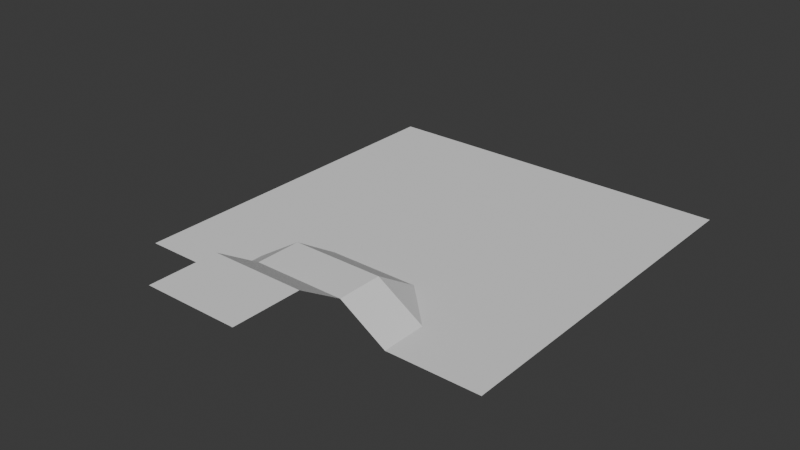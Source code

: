 # Source: EasyPlane.blend  (saved by Blender 4.0.36; exported with 4.5.12 LTS)
import bpy
from mathutils import Matrix  # noqa: F401  (used for matrix-valued properties, if any)

bpy.ops.wm.read_factory_settings(use_empty=True)
scene = bpy.context.scene
scene.name = 'Scene'

# ---- collections
col_collection = bpy.data.collections.new('Collection'); scene.collection.children.link(col_collection)

# ---- world
world_world = bpy.data.worlds.new('World'); scene.world = world_world
world_world.use_nodes = True; world_world.node_tree.nodes.clear()
_N = world_world.node_tree.nodes; _L = world_world.node_tree.links
n0 = _N.new('ShaderNodeOutputWorld'); n0.name = 'World Output'; n0.location = (300, 300)
n1 = _N.new('ShaderNodeBackground'); n1.name = 'Background'; n1.location = (10, 300)
n1.inputs[0].default_value = (0.05088, 0.05088, 0.05088, 1.0)
_L.new(n1.outputs[0], n0.inputs[0])
n0.is_active_output = True
world_world.color = (0.05088, 0.05088, 0.05088)
world_world.use_sun_shadow = False
world_world.sun_shadow_jitter_overblur = 0.0

# ---- meshes
me_plane_001 = bpy.data.meshes.new('Plane.001')
me_plane_001.from_pydata([(-1.0, -1.0, 0.0), (1.0, -1.0, 0.0), (-1.0, 1.0, 0.0), (1.0, 1.0, 0.0), (-1.0, 0.0, 0.0), (0.0, -1.0, 0.1588), (1.0, 0.0, 0.0), (0.0, 1.0, 0.0), (0.0, 0.0, 0.0), (-1.0, -0.5, 0.0), (0.5, -1.0, 0.0), (1.0, 0.5, 0.0), (-0.5, 1.0, 0.0), (-1.0, 0.5, 0.0), (-0.5, -1.0, 0.0), (1.0, -0.5, 0.0), (0.5, 1.0, 0.0), (0.0, 0.5, 0.0), (0.0, -0.5, 0.0), (-0.5, 0.0, 0.0), (0.5, 0.0, 0.0), (0.5, -0.5, 0.0), (-0.5, -0.5, 0.0), (-0.5, 0.5, 0.0), (0.5, 0.5, 0.0), (-1.0, -0.75, 0.0), (0.75, -1.0, 0.0), (1.0, 0.75, 0.0), (-0.75, 1.0, 0.0), (-1.0, 0.25, 0.0), (-0.25, -1.0, 0.1588), (1.0, -0.25, 0.0), (0.25, 1.0, 0.0), (0.0, 0.75, 0.0), (0.0, -0.25, 0.0), (-0.75, 0.0, 0.0), (0.25, 0.0, 0.0), (-1.0, -0.25, 0.0), (0.25, -1.0, 0.1588), (1.0, 0.25, 0.0), (-0.25, 1.0, 0.0), (-1.0, 0.75, 0.0), (-0.75, -1.0, 0.0), (1.0, -0.75, 0.0), (0.75, 1.0, 0.0), (0.0, 0.25, 0.0), (0.0, -0.75, 0.1588), (-0.25, 0.0, 0.0), (0.75, 0.0, 0.0), (0.5, -0.25, 0.0), (0.5, -0.75, 0.0), (0.25, -0.5, 0.0), (0.75, -0.5, 0.0), (-0.5, -0.25, 0.0), (-0.5, -0.75, 0.0), (-0.75, -0.5, 0.0), (-0.25, -0.5, 0.0), (-0.5, 0.75, 0.0), (-0.5, 0.25, 0.0), (-0.75, 0.5, 0.0), (-0.25, 0.5, 0.0), (0.5, 0.75, 0.0), (0.5, 0.25, 0.0), (0.25, 0.5, 0.0), (0.75, 0.5, 0.0), (0.75, 0.25, 0.0), (0.25, 0.25, 0.0), (0.25, 0.75, 0.0), (-0.25, 0.25, 0.0), (-0.75, 0.25, 0.0), (-0.75, 0.75, 0.0), (-0.25, -0.75, 0.1588), (-0.75, -0.75, 0.0), (-0.75, -0.25, 0.0), (0.75, -0.75, 0.0), (0.25, -0.75, 0.1588), (0.25, -0.25, 0.0), (0.75, -0.25, 0.0), (-0.25, -0.25, 0.0), (-0.25, 0.75, 0.0), (0.75, 0.75, 0.0), (0.001038, -1.24, 0.3091), (-0.249, -1.24, 0.3091), (0.251, -1.24, 0.3091), (0.001038, -1.604, 0.3091), (-0.249, -1.604, 0.3091), (0.251, -1.604, 0.3091)], [], [(27, 44, 80), (33, 40, 79), (34, 47, 78), (31, 48, 77), (49, 36, 76), (50, 51, 75), (43, 52, 74), (53, 35, 73), (54, 55, 72), (46, 56, 71), (57, 28, 70), (58, 59, 69), (45, 60, 68), (61, 32, 67), (62, 63, 66), (39, 64, 65), (65, 24, 62), (48, 62, 20), (6, 65, 48), (66, 17, 45), (36, 45, 8), (20, 66, 36), (67, 7, 33), (63, 33, 17), (24, 67, 63), (68, 23, 58), (47, 58, 19), (8, 68, 47), (69, 13, 29), (35, 29, 4), (19, 69, 35), (70, 2, 41), (59, 41, 13), (23, 70, 59), (54, 56, 22), (30, 54, 14), (5, 71, 30), (72, 9, 25), (42, 25, 0), (14, 72, 42), (73, 4, 37), (55, 37, 9), (22, 73, 55), (74, 21, 50), (26, 50, 10), (1, 74, 26), (75, 18, 46), (38, 46, 5), (10, 75, 38), (76, 8, 34), (51, 34, 18), (21, 76, 51), (77, 20, 49), (52, 49, 21), (15, 77, 52), (78, 19, 53), (56, 53, 22), (18, 78, 56), (79, 12, 57), (60, 57, 23), (17, 79, 60), (80, 16, 61), (64, 61, 24), (11, 80, 64), (38, 81, 83), (5, 82, 81), (81, 86, 83), (82, 84, 81), (27, 3, 44), (33, 7, 40), (34, 8, 47), (31, 6, 48), (49, 20, 36), (50, 21, 51), (43, 15, 52), (53, 19, 35), (54, 22, 55), (46, 18, 56), (57, 12, 28), (58, 23, 59), (45, 17, 60), (61, 16, 32), (62, 24, 63), (39, 11, 64), (65, 64, 24), (48, 65, 62), (6, 39, 65), (66, 63, 17), (36, 66, 45), (20, 62, 66), (67, 32, 7), (63, 67, 33), (24, 61, 67), (68, 60, 23), (47, 68, 58), (8, 45, 68), (69, 59, 13), (35, 69, 29), (19, 58, 69), (70, 28, 2), (59, 70, 41), (23, 57, 70), (54, 71, 56), (30, 71, 54), (5, 46, 71), (72, 55, 9), (42, 72, 25), (14, 54, 72), (73, 35, 4), (55, 73, 37), (22, 53, 73), (74, 52, 21), (26, 74, 50), (1, 43, 74), (75, 51, 18), (38, 75, 46), (10, 50, 75), (76, 36, 8), (51, 76, 34), (21, 49, 76), (77, 48, 20), (52, 77, 49), (15, 31, 77), (78, 47, 19), (56, 78, 53), (18, 34, 78), (79, 40, 12), (60, 79, 57), (17, 33, 79), (80, 44, 16), (64, 80, 61), (11, 27, 80), (38, 5, 81), (5, 30, 82), (81, 84, 86), (82, 85, 84)])
_uv = me_plane_001.uv_layers.new(name='UVMap')
_uv.uv.foreach_set('vector', [1.0, 0.875, 0.875, 1.0, 0.875, 0.875, 0.5, 0.875, 0.375, 1.0, 0.375, 0.875, 0.5, 0.375, 0.375, 0.5, 0.375, 0.375, 1.0, 0.375, 0.875, 0.5, 0.875, 0.375, 0.75, 0.375, 0.625, 0.5, 0.625, 0.375, 0.75, 0.125, 0.625, 0.25, 0.625, 0.125, 1.0, 0.125, 0.875, 0.25, 0.875, 0.125, 0.25, 0.375, 0.125, 0.5, 0.125, 0.375, 0.25, 0.125, 0.125, 0.25, 0.125, 0.125, 0.5, 0.125, 0.375, 0.25, 0.375, 0.125, 0.25, 0.875, 0.125, 1.0, 0.125, 0.875, 0.25, 0.625, 0.125, 0.75, 0.125, 0.625, 0.5, 0.625, 0.375, 0.75, 0.375, 0.625, 0.75, 0.875, 0.625, 1.0, 0.625, 0.875, 0.75, 0.625, 0.625, 0.75, 0.625, 0.625, 1.0, 0.625, 0.875, 0.75, 0.875, 0.625, 0.875, 0.625, 0.75, 0.75, 0.75, 0.625, 0.875, 0.5, 0.75, 0.625, 0.75, 0.5, 1.0, 0.5, 0.875, 0.625, 0.875, 0.5, 0.625, 0.625, 0.5, 0.75, 0.5, 0.625, 0.625, 0.5, 0.5, 0.625, 0.5, 0.5, 0.75, 0.5, 0.625, 0.625, 0.625, 0.5, 0.625, 0.875, 0.5, 1.0, 0.5, 0.875, 0.625, 0.75, 0.5, 0.875, 0.5, 0.75, 0.75, 0.75, 0.625, 0.875, 0.625, 0.75, 0.375, 0.625, 0.25, 0.75, 0.25, 0.625, 0.375, 0.5, 0.25, 0.625, 0.25, 0.5, 0.5, 0.5, 0.375, 0.625, 0.375, 0.5, 0.125, 0.625, 0.0, 0.75, 0.0, 0.625, 0.125, 0.5, 0.0, 0.625, 0.0, 0.5, 0.25, 0.5, 0.125, 0.625, 0.125, 0.5, 0.125, 0.875, 0.0, 1.0, 0.0, 0.875, 0.125, 0.75, 0.0, 0.875, 0.0, 0.75, 0.25, 0.75, 0.125, 0.875, 0.125, 0.75, 0.25, 0.125, 0.375, 0.25, 0.25, 0.25, 0.375, 0.0, 0.25, 0.125, 0.25, 0.0, 0.5, 0.0, 0.375, 0.125, 0.375, 0.0, 0.125, 0.125, 0.0, 0.25, 0.0, 0.125, 0.125, 0.0, 0.0, 0.125, 0.0, 0.0, 0.25, 0.0, 0.125, 0.125, 0.125, 0.0, 0.125, 0.375, 0.0, 0.5, 0.0, 0.375, 0.125, 0.25, 0.0, 0.375, 0.0, 0.25, 0.25, 0.25, 0.125, 0.375, 0.125, 0.25, 0.875, 0.125, 0.75, 0.25, 0.75, 0.125, 0.875, 0.0, 0.75, 0.125, 0.75, 0.0, 1.0, 0.0, 0.875, 0.125, 0.875, 0.0, 0.625, 0.125, 0.5, 0.25, 0.5, 0.125, 0.625, 0.0, 0.5, 0.125, 0.5, 0.0, 0.75, 0.0, 0.625, 0.125, 0.625, 0.0, 0.625, 0.375, 0.5, 0.5, 0.5, 0.375, 0.625, 0.25, 0.5, 0.375, 0.5, 0.25, 0.75, 0.25, 0.625, 0.375, 0.625, 0.25, 0.875, 0.375, 0.75, 0.5, 0.75, 0.375, 0.875, 0.25, 0.75, 0.375, 0.75, 0.25, 1.0, 0.25, 0.875, 0.375, 0.875, 0.25, 0.375, 0.375, 0.25, 0.5, 0.25, 0.375, 0.375, 0.25, 0.25, 0.375, 0.25, 0.25, 0.5, 0.25, 0.375, 0.375, 0.375, 0.25, 0.375, 0.875, 0.25, 1.0, 0.25, 0.875, 0.375, 0.75, 0.25, 0.875, 0.25, 0.75, 0.5, 0.75, 0.375, 0.875, 0.375, 0.75, 0.875, 0.875, 0.75, 1.0, 0.75, 0.875, 0.875, 0.75, 0.75, 0.875, 0.75, 0.75, 1.0, 0.75, 0.875, 0.875, 0.875, 0.75, 0.625, 0.0, 0.5, 0.0, 0.625, 0.0, 0.5, 0.0, 0.375, 0.0, 0.5, 0.0, 0.5, 0.0, 0.625, 0.0, 0.625, 0.0, 0.375, 0.0, 0.5, 0.0, 0.5, 0.0, 1.0, 0.875, 1.0, 1.0, 0.875, 1.0, 0.5, 0.875, 0.5, 1.0, 0.375, 1.0, 0.5, 0.375, 0.5, 0.5, 0.375, 0.5, 1.0, 0.375, 1.0, 0.5, 0.875, 0.5, 0.75, 0.375, 0.75, 0.5, 0.625, 0.5, 0.75, 0.125, 0.75, 0.25, 0.625, 0.25, 1.0, 0.125, 1.0, 0.25, 0.875, 0.25, 0.25, 0.375, 0.25, 0.5, 0.125, 0.5, 0.25, 0.125, 0.25, 0.25, 0.125, 0.25, 0.5, 0.125, 0.5, 0.25, 0.375, 0.25, 0.25, 0.875, 0.25, 1.0, 0.125, 1.0, 0.25, 0.625, 0.25, 0.75, 0.125, 0.75, 0.5, 0.625, 0.5, 0.75, 0.375, 0.75, 0.75, 0.875, 0.75, 1.0, 0.625, 1.0, 0.75, 0.625, 0.75, 0.75, 0.625, 0.75, 1.0, 0.625, 1.0, 0.75, 0.875, 0.75, 0.875, 0.625, 0.875, 0.75, 0.75, 0.75, 0.875, 0.5, 0.875, 0.625, 0.75, 0.625, 1.0, 0.5, 1.0, 0.625, 0.875, 0.625, 0.625, 0.625, 0.625, 0.75, 0.5, 0.75, 0.625, 0.5, 0.625, 0.625, 0.5, 0.625, 0.75, 0.5, 0.75, 0.625, 0.625, 0.625, 0.625, 0.875, 0.625, 1.0, 0.5, 1.0, 0.625, 0.75, 0.625, 0.875, 0.5, 0.875, 0.75, 0.75, 0.75, 0.875, 0.625, 0.875, 0.375, 0.625, 0.375, 0.75, 0.25, 0.75, 0.375, 0.5, 0.375, 0.625, 0.25, 0.625, 0.5, 0.5, 0.5, 0.625, 0.375, 0.625, 0.125, 0.625, 0.125, 0.75, 0.0, 0.75, 0.125, 0.5, 0.125, 0.625, 0.0, 0.625, 0.25, 0.5, 0.25, 0.625, 0.125, 0.625, 0.125, 0.875, 0.125, 1.0, 0.0, 1.0, 0.125, 0.75, 0.125, 0.875, 0.0, 0.875, 0.25, 0.75, 0.25, 0.875, 0.125, 0.875, 0.25, 0.125, 0.375, 0.125, 0.375, 0.25, 0.375, 0.0, 0.375, 0.125, 0.25, 0.125, 0.5, 0.0, 0.5, 0.125, 0.375, 0.125, 0.125, 0.125, 0.125, 0.25, 0.0, 0.25, 0.125, 0.0, 0.125, 0.125, 0.0, 0.125, 0.25, 0.0, 0.25, 0.125, 0.125, 0.125, 0.125, 0.375, 0.125, 0.5, 0.0, 0.5, 0.125, 0.25, 0.125, 0.375, 0.0, 0.375, 0.25, 0.25, 0.25, 0.375, 0.125, 0.375, 0.875, 0.125, 0.875, 0.25, 0.75, 0.25, 0.875, 0.0, 0.875, 0.125, 0.75, 0.125, 1.0, 0.0, 1.0, 0.125, 0.875, 0.125, 0.625, 0.125, 0.625, 0.25, 0.5, 0.25, 0.625, 0.0, 0.625, 0.125, 0.5, 0.125, 0.75, 0.0, 0.75, 0.125, 0.625, 0.125, 0.625, 0.375, 0.625, 0.5, 0.5, 0.5, 0.625, 0.25, 0.625, 0.375, 0.5, 0.375, 0.75, 0.25, 0.75, 0.375, 0.625, 0.375, 0.875, 0.375, 0.875, 0.5, 0.75, 0.5, 0.875, 0.25, 0.875, 0.375, 0.75, 0.375, 1.0, 0.25, 1.0, 0.375, 0.875, 0.375, 0.375, 0.375, 0.375, 0.5, 0.25, 0.5, 0.375, 0.25, 0.375, 0.375, 0.25, 0.375, 0.5, 0.25, 0.5, 0.375, 0.375, 0.375, 0.375, 0.875, 0.375, 1.0, 0.25, 1.0, 0.375, 0.75, 0.375, 0.875, 0.25, 0.875, 0.5, 0.75, 0.5, 0.875, 0.375, 0.875, 0.875, 0.875, 0.875, 1.0, 0.75, 1.0, 0.875, 0.75, 0.875, 0.875, 0.75, 0.875, 1.0, 0.75, 1.0, 0.875, 0.875, 0.875, 0.625, 0.0, 0.5, 0.0, 0.5, 0.0, 0.5, 0.0, 0.375, 0.0, 0.375, 0.0, 0.5, 0.0, 0.5, 0.0, 0.625, 0.0, 0.375, 0.0, 0.375, 0.0, 0.5, 0.0])
me_plane_001.update()

# ---- objects
ob_plane = bpy.data.objects.new('Plane', me_plane_001)

# ---- transforms, parenting, visibility, modifiers, constraints
ob_plane.location = (0.0, 0.0, 0.0)
ob_plane.scale = (0.1, 0.1, 0.1)

# ---- collection membership
col_collection.objects.link(ob_plane)

# ---- scene / render settings (as saved in the file)
scene.frame_start = 1; scene.frame_end = 250; scene.frame_set(1)
scene.render.engine = 'BLENDER_EEVEE_NEXT'
scene.cycles.sampling_pattern = 'TABULATED_SOBOL'
bpy.context.view_layer.update()

# ---- added for rendering (the .blend has no active camera and no usable light): camera, sun
cam_auto = bpy.data.cameras.new('AutoCamera')
cam_auto.lens = 50.0
cam_auto.sensor_width = 36.0
cam_auto.clip_end = 1000.0
ob_auto_camera = bpy.data.objects.new('AutoCamera', cam_auto)
scene.collection.objects.link(ob_auto_camera)
ob_auto_camera.location = (0.305131, -0.396356, 0.259561)
ob_auto_camera.rotation_euler = (1.09748, -7.21219e-08, 0.694738)
scene.camera = ob_auto_camera
light_auto_sun = bpy.data.lights.new('AutoSun', 'SUN')
light_auto_sun.energy = 3.0
light_auto_sun.angle = 0.0523599
ob_auto_sun = bpy.data.objects.new('AutoSun', light_auto_sun)
scene.collection.objects.link(ob_auto_sun)
ob_auto_sun.rotation_euler = (0.872665, 0.174533, 0.523599)
bpy.context.view_layer.update()
